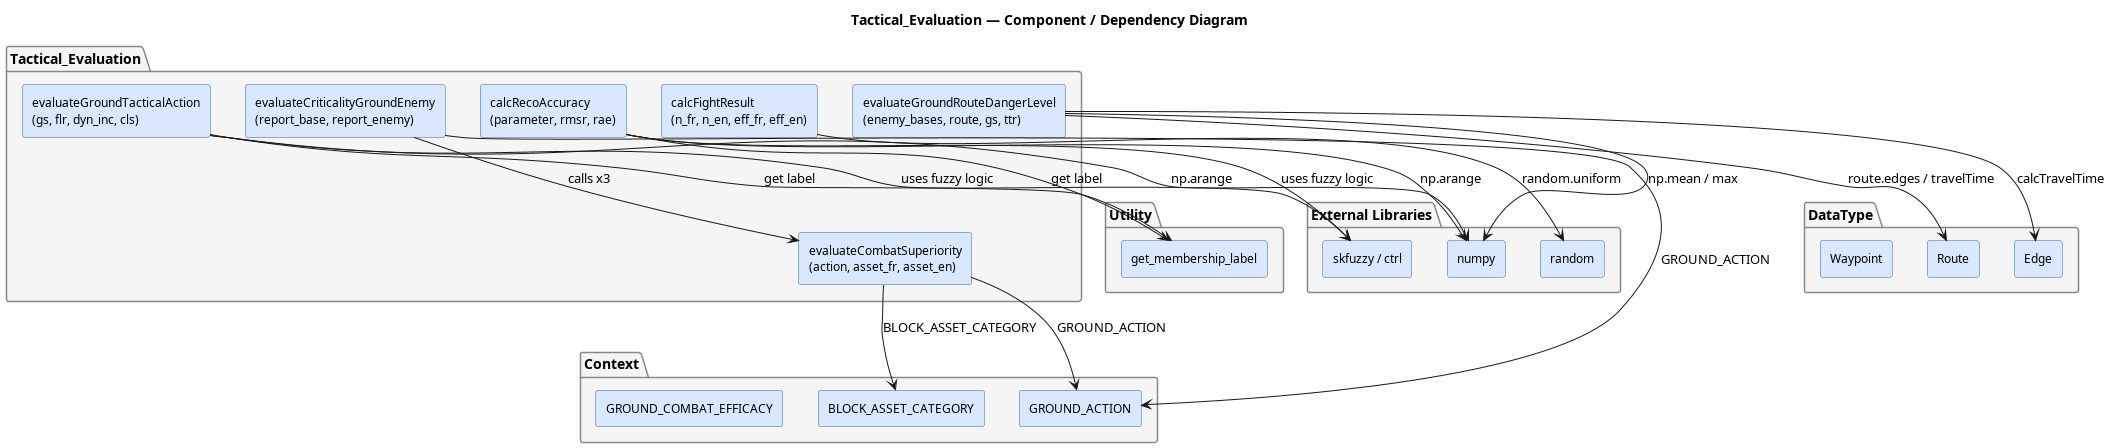

The diagram above was rendered by PlantUML. Its source (embedded in the PNG):
@startuml Tactical_Evaluation.Component.Diagram
title Tactical_Evaluation — Component / Dependency Diagram

skinparam componentStyle rectangle
skinparam backgroundColor #FEFEFE
skinparam component {
    BackgroundColor #D9E8FF
    BorderColor #336699
    FontSize 12
}
skinparam package {
    BackgroundColor #F5F5F5
    BorderColor #888888
}

package "Tactical_Evaluation" {
    [evaluateGroundTacticalAction\n(gs, flr, dyn_inc, cls)] as EGTA
    [calcRecoAccuracy\n(parameter, rmsr, rae)] as CRA
    [calcFightResult\n(n_fr, n_en, eff_fr, eff_en)] as CFR
    [evaluateCombatSuperiority\n(action, asset_fr, asset_en)] as ECS
    [evaluateCriticalityGroundEnemy\n(report_base, report_enemy)] as ECGE
    [evaluateGroundRouteDangerLevel\n(enemy_bases, route, gs, ttr)] as EGRDL
}

package "Context" {
    [BLOCK_ASSET_CATEGORY] as BAC
    [GROUND_ACTION] as GA
    [GROUND_COMBAT_EFFICACY] as GCE
}

package "Utility" {
    [get_membership_label] as GML
}

package "DataType" {
    [Route] as R
    [Edge] as E
    [Waypoint] as W
}

package "External Libraries" {
    [skfuzzy / ctrl] as FUZZ
    [numpy] as NP
    [random] as RND
}

EGTA --> FUZZ : uses fuzzy logic
EGTA --> NP   : np.arange
EGTA --> GML  : get label
CRA  --> FUZZ : uses fuzzy logic
CRA  --> NP   : np.arange
CRA  --> GML  : get label
CFR  --> RND  : random.uniform

ECS  --> BAC  : BLOCK_ASSET_CATEGORY
ECS  --> GA   : GROUND_ACTION
ECGE --> ECS  : calls x3
ECGE --> GA   : GROUND_ACTION

EGRDL --> R   : route.edges / travelTime
EGRDL --> E   : calcTravelTime
EGRDL --> NP  : np.mean / max

@enduml